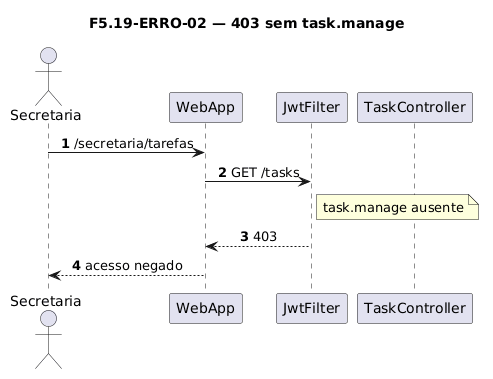

The diagram above was rendered by PlantUML. Its source (embedded in the PNG):
@startuml
title F5.19-ERRO-02 — 403 sem task.manage
skinparam sequenceMessageAlign center
skinparam responseMessageBelowArrow true
skinparam maxMessageSize 220
autonumber

actor "Secretaria" as Sec
participant "WebApp" as WebApp
participant "JwtFilter" as Jwt
participant "TaskController" as Ctrl

Sec -> WebApp: /secretaria/tarefas
WebApp -> Jwt: GET /tasks
note right of Jwt
  task.manage ausente
end note
Jwt --> WebApp: 403
WebApp --> Sec: acesso negado
@enduml